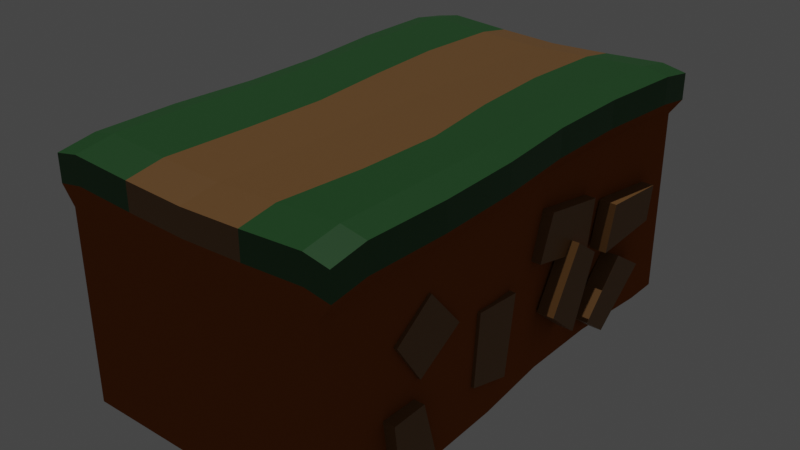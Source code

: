 # Source: Ground_block.blend  (saved by Blender 2.80.75; exported with 4.5.12 LTS)
import bpy
from mathutils import Matrix  # noqa: F401  (used for matrix-valued properties, if any)

bpy.ops.wm.read_factory_settings(use_empty=True)
scene = bpy.context.scene
scene.name = 'Scene'

# ---- collections
col_collection = bpy.data.collections.new('Collection'); scene.collection.children.link(col_collection)

# ---- images (referenced by path relative to the original .blend; pixels are not part of the script)
import os
ASSET_DIR = os.environ.get("B2B_ASSET_DIR", "")  # directory of the original .blend (textures are referenced by path, not embedded)
HERE = os.path.dirname(os.path.abspath(__file__))  # packed textures are extracted next to this script under _unpacked/

def load_image(name, relpath, width, height, colorspace="sRGB"):
    """Load a texture the original file referenced (path relative to the .blend, or extracted next to this script)."""
    p = next((c for c in (os.path.join(HERE, relpath), os.path.join(ASSET_DIR, relpath)) if relpath and os.path.exists(c)), "")
    if p:
        img = bpy.data.images.load(p, check_existing=True)
        img.name = name
    else:  # same state as the original file: an image datablock whose file is absent (Cycles renders it pink)
        img = bpy.data.images.new(name, width, height)
        img.source = "FILE"
        img.filepath = "//" + (relpath or name)
    img.colorspace_settings.name = colorspace
    return img
img_hazard_png = load_image('hazard.png', 'hazard.png', 1024, 1024, 'sRGB')

# ---- materials (node trees are filled in below, after node groups)
mat_material = bpy.data.materials.new('Material')
mat_material.alpha_threshold = 0.0
mat_material.use_transparent_shadow = False
mat_material.diffuse_color = (0.3185, 0.08671, 0.01823, 1.0)
mat_material.line_color = (0.0, 0.0, 0.0, 1.0)
mat_material_001 = bpy.data.materials.new('Material.001')
mat_material_001.use_transparent_shadow = False
mat_material_002 = bpy.data.materials.new('Material.002')
mat_material_002.use_transparent_shadow = False

# ---- material node trees
mat_material_001.use_nodes = True; mat_material_001.node_tree.nodes.clear()
_N = mat_material_001.node_tree.nodes; _L = mat_material_001.node_tree.links
n0 = _N.new('ShaderNodeOutputMaterial'); n0.name = 'Material Output'; n0.location = (300, 300)
n1 = _N.new('ShaderNodeBsdfPrincipled'); n1.name = 'Principled BSDF'; n1.location = (10, 300)
n1.distribution = 'GGX'
n1.subsurface_method = 'BURLEY'
n1.inputs[0].default_value = (0.233, 0.1126, 0.03384, 1.0)
n1.inputs[3].default_value = 1.45
n1.inputs[27].default_value = (0.0, 0.0, 0.0, 1.0)
n1.inputs[28].default_value = 1.0
_L.new(n1.outputs[0], n0.inputs[0])
n0.is_active_output = True
mat_material_002.use_nodes = True; mat_material_002.node_tree.nodes.clear()
_N = mat_material_002.node_tree.nodes; _L = mat_material_002.node_tree.links
n0 = _N.new('ShaderNodeOutputMaterial'); n0.name = 'Material Output'; n0.location = (300, 300)
n1 = _N.new('ShaderNodeBsdfPrincipled'); n1.name = 'Principled BSDF'; n1.location = (10, 300)
n1.distribution = 'GGX'
n1.subsurface_method = 'BURLEY'
n1.inputs[0].default_value = (0.01881, 0.1025, 0.02272, 1.0)
n1.inputs[3].default_value = 1.45
n1.inputs[27].default_value = (0.0, 0.0, 0.0, 1.0)
n1.inputs[28].default_value = 1.0
_L.new(n1.outputs[0], n0.inputs[0])
n0.is_active_output = True

# ---- world
world_world = bpy.data.worlds.new('World'); scene.world = world_world
world_world.use_nodes = True; world_world.node_tree.nodes.clear()
_N = world_world.node_tree.nodes; _L = world_world.node_tree.links
n0 = _N.new('ShaderNodeOutputWorld'); n0.name = 'World Output'; n0.location = (300, 300)
n1 = _N.new('ShaderNodeBackground'); n1.name = 'Background'; n1.location = (10, 300)
n1.inputs[0].default_value = (0.05088, 0.05088, 0.05088, 1.0)
_L.new(n1.outputs[0], n0.inputs[0])
n0.is_active_output = True
world_world.color = (0.05088, 0.05088, 0.05088)
world_world.use_sun_shadow = False
world_world.sun_shadow_jitter_overblur = 0.0

# ---- lights
light_sun = bpy.data.lights.new('Sun', 'SUN')
light_sun.transmission_factor = 0.0
light_sun.energy = 1.0
light_sun.shadow_soft_size = 0.125

# ---- meshes
me_cube = bpy.data.meshes.new('Cube')
me_cube.from_pydata([(1.0, 1.7, 1.0), (1.0, 1.7, -1.0), (1.0, -1.7, 1.0), (1.0, -1.7, -1.0), (-1.0, 1.7, 1.0), (-1.0, 1.7, -1.0), (-1.0, -1.7, 1.0), (-1.0, -1.7, -1.0), (1.0, -2.0, 0.95), (1.0, -2.0, -1.0), (-1.0, -2.0, 0.95), (-1.0, -2.0, -1.0), (1.0, 2.0, 0.95), (1.0, 2.0, -1.0), (-1.0, 2.0, 0.95), (-1.0, 2.0, -1.0), (0.5, 1.7, -1.0), (0.0, 1.7, -1.0), (-0.5, 1.7, -1.0), (0.5, -1.7, 0.97), (0.0, -1.7, 0.95), (-0.5, -1.7, 0.97), (-0.5, -1.7, -1.0), (0.0, -1.7, -1.0), (0.5, -1.7, -1.0), (-0.5, 1.7, 0.97), (0.0, 1.7, 0.95), (0.5, 1.7, 0.97), (0.5, -2.0, 0.92), (0.0, -2.0, 0.9), (-0.5, -2.0, 0.92), (-0.5, -2.0, -1.0), (0.0, -2.0, -1.0), (0.5, -2.0, -1.0), (0.5, 2.0, -1.0), (0.0, 2.0, -1.0), (-0.5, 2.0, -1.0), (-0.5, 2.0, 0.92), (0.0, 2.0, 0.9), (0.5, 2.0, 0.92), (-1.2, 1.7, 0.96), (-1.09, 1.7, -1.0), (-1.2, -1.7, 0.96), (-1.09, -1.7, -1.0), (-1.2, -2.0, 0.91), (-1.09, -2.0, -1.0), (-1.2, 2.0, 0.91), (-1.09, 2.0, -1.0), (1.2, 1.7, 0.96), (1.1, 1.7, -1.0), (1.2, -1.7, 0.96), (1.1, -1.7, -1.0), (1.2, -2.0, 0.91), (1.1, -2.0, -1.0), (1.2, 2.0, 0.91), (1.1, 2.0, -1.0), (-1.0, 1.02, -1.0), (-1.0, 0.34, -1.0), (-1.0, -0.34, -1.0), (-1.0, -1.02, -1.0), (0.93, 1.02, 1.0), (0.93, 0.34, 1.0), (1.0, -0.34, 1.0), (1.0, -1.02, 1.0), (-1.0, -1.02, 1.0), (-0.95, -0.34, 1.0), (-0.95, 0.34, 1.0), (-1.0, 1.02, 1.0), (1.0, -1.02, -1.0), (1.0, -0.34, -1.0), (1.0, 0.34, -1.0), (1.0, 1.02, -1.0), (-0.5, 1.02, -1.0), (-0.5, 0.34, -1.0), (-0.5, -0.34, -1.0), (-0.5, -1.02, -1.0), (0.0, 1.02, -1.0), (0.0, 0.34, -1.0), (0.0, -0.34, -1.0), (0.0, -1.02, -1.0), (0.5, 1.02, -1.0), (0.5, 0.34, -1.0), (0.5, -0.34, -1.0), (0.5, -1.02, -1.0), (0.46, 1.02, 0.97), (0.5, 0.34, 0.97), (0.59, -0.34, 0.97), (0.57, -1.02, 0.97), (0.0, 1.02, 0.95), (0.0, 0.34, 0.95), (0.0, -0.34, 0.95), (0.0, -1.02, 0.95), (-0.54, 1.02, 0.97), (-0.5, 0.34, 0.97), (-0.44, -0.34, 0.97), (-0.46, -1.02, 0.97), (-1.09, 1.02, -1.0), (-1.03, 0.34, -1.0), (-1.03, -0.34, -1.0), (-1.09, -1.02, -1.0), (-1.2, -1.02, 0.96), (-1.14, -0.34, 0.96), (-1.14, 0.34, 0.96), (-1.2, 1.02, 0.96), (1.14, 1.02, 0.96), (1.14, 0.34, 0.96), (1.2, -0.34, 0.96), (1.22, -1.02, 0.96), (1.12, -1.02, -1.0), (1.1, -0.34, -1.0), (1.04, 0.34, -1.0), (1.04, 1.02, -1.0), (-1.0, -2.0, 0.7284), (1.0, -2.0, 0.7284), (1.0, 2.0, 0.7284), (-1.0, 2.0, 0.7284), (-0.5, 2.0, 0.7018), (0.0, 2.0, 0.6841), (0.5, 2.0, 0.7018), (0.5, -2.0, 0.7018), (0.0, -2.0, 0.6841), (-0.5, -2.0, 0.7018), (-1.2, -1.7, 0.7373), (-1.2, 1.7, 0.7373), (-1.2, -2.0, 0.693), (-1.2, 2.0, 0.693), (1.2, 1.7, 0.7373), (1.2, -1.7, 0.7373), (1.2, -2.0, 0.693), (1.2, 2.0, 0.693), (1.14, 1.02, 0.7373), (1.14, 0.34, 0.7373), (1.2, -0.34, 0.7373), (1.22, -1.02, 0.7373), (-1.2, -1.02, 0.7373), (-1.14, -0.34, 0.7373), (-1.14, 0.34, 0.7373), (-1.2, 1.02, 0.7373), (1.0, -2.0, 0.5834), (1.0, 2.0, 0.5834), (-1.0, 2.0, 0.5834), (-0.5, 2.0, 0.5611), (0.0, 2.0, 0.5462), (0.5, 2.0, 0.5611), (0.5, -2.0, 0.5611), (0.0, -2.0, 0.5462), (-0.5, -2.0, 0.5611), (-1.09, 1.7, 0.5909), (-1.09, 2.0, 0.5536), (1.1, 1.7, 0.5909), (1.1, -1.7, 0.5909), (1.1, -2.0, 0.5536), (1.1, 2.0, 0.5536), (1.04, 1.02, 0.5909), (1.04, 0.34, 0.5909), (1.1, -0.34, 0.5909), (1.12, -1.02, 0.5909), (-1.09, -1.02, 0.5909), (-1.03, -0.34, 0.5909), (-1.03, 0.34, 0.5909), (-1.09, 1.02, 0.5909), (-1.0, -2.0, 0.5834), (-1.09, -1.7, 0.5909), (-1.09, -2.0, 0.5536), (1.138, -1.381, 0.07362), (1.138, -1.151, -0.2709), (1.138, -0.7575, -0.03576), (1.138, -1.053, 0.3088), (0.9807, -1.381, 0.07362), (0.9807, -1.151, -0.2709), (0.9807, -0.7575, -0.03576), (0.9807, -1.053, 0.3088), (1.13, -0.5623, -0.6628), (1.13, -0.1949, -0.7629), (1.13, -0.1055, -0.1181), (1.13, -0.5134, -0.08675), (0.9886, -0.5623, -0.6628), (0.9886, -0.1949, -0.7629), (0.9886, -0.1055, -0.1181), (0.9886, -0.5134, -0.08675), (1.13, 0.3208, 0.332), (1.13, 0.1891, -0.02528), (1.13, 0.8236, -0.1705), (1.13, 0.8904, 0.2331), (0.9886, 0.3208, 0.332), (0.9886, 0.1891, -0.02528), (0.9886, 0.8236, -0.1705), (0.9886, 0.8904, 0.2331), (1.2, 0.2994, -0.4926), (1.2, 0.5901, -0.7386), (1.2, 0.8236, -0.162), (1.2, 0.5871, 0.008892), (1.058, 0.2994, -0.4926), (1.058, 0.5901, -0.7386), (1.058, 0.8236, -0.162), (1.058, 0.5871, 0.008892), (1.2, 1.09, 0.1249), (1.2, 0.9923, -0.2431), (1.2, 1.613, -0.2076), (1.2, 1.667, 0.07923), (1.058, 1.09, 0.1249), (1.058, 0.9923, -0.2431), (1.058, 1.613, -0.2076), (1.058, 1.667, 0.07923), (1.2, 1.2, -0.3518), (1.2, 1.519, -0.5602), (1.2, 1.033, -0.9485), (1.2, 0.8016, -0.7706), (1.058, 1.2, -0.3518), (1.058, 1.519, -0.5602), (1.058, 1.033, -0.9485), (1.058, 0.8016, -0.7706), (1.2, -1.404, -0.9908), (1.2, -1.023, -1.01), (1.2, -1.188, -0.4099), (1.2, -1.479, -0.4176), (1.058, -1.404, -0.9908), (1.058, -1.023, -1.01), (1.058, -1.188, -0.4099), (1.058, -1.479, -0.4176)], [], [(95, 64, 6, 21), (15, 5, 41, 47), (7, 11, 45, 43), (83, 68, 3, 24), (12, 0, 48, 54), (67, 4, 40, 103), (121, 30, 10, 112), (24, 3, 9, 33), (21, 6, 10, 30), (9, 3, 51, 53), (118, 39, 12, 114), (18, 5, 15, 36), (27, 0, 12, 39), (63, 2, 50, 107), (4, 25, 37, 14), (25, 26, 38, 37), (26, 27, 39, 38), (1, 16, 34, 13), (16, 17, 35, 34), (17, 18, 36, 35), (115, 14, 37, 116), (116, 37, 38, 117), (117, 38, 39, 118), (2, 19, 28, 8), (19, 20, 29, 28), (20, 21, 30, 29), (7, 22, 31, 11), (22, 23, 32, 31), (23, 24, 33, 32), (113, 8, 28, 119), (119, 28, 29, 120), (120, 29, 30, 121), (59, 75, 22, 7), (75, 79, 23, 22), (79, 83, 24, 23), (63, 87, 19, 2), (87, 91, 20, 19), (91, 95, 21, 20), (162, 43, 45, 163), (137, 103, 40, 123), (123, 40, 46, 125), (112, 10, 44, 124), (10, 6, 42, 44), (4, 14, 46, 40), (140, 15, 47, 148), (59, 7, 43, 99), (133, 107, 50, 127), (127, 50, 52, 128), (149, 49, 55, 152), (114, 12, 54, 129), (2, 8, 52, 50), (1, 13, 55, 49), (138, 9, 53, 151), (71, 1, 49, 111), (3, 68, 108, 51), (68, 69, 109, 108), (69, 70, 110, 109), (70, 71, 111, 110), (126, 48, 104, 130), (130, 104, 105, 131), (131, 105, 106, 132), (132, 106, 107, 133), (5, 56, 96, 41), (56, 57, 97, 96), (57, 58, 98, 97), (58, 59, 99, 98), (122, 42, 100, 134), (134, 100, 101, 135), (135, 101, 102, 136), (136, 102, 103, 137), (26, 25, 92, 88), (88, 92, 93, 89), (89, 93, 94, 90), (90, 94, 95, 91), (27, 26, 88, 84), (84, 88, 89, 85), (85, 89, 90, 86), (86, 90, 91, 87), (0, 27, 84, 60), (60, 84, 85, 61), (61, 85, 86, 62), (62, 86, 87, 63), (17, 16, 80, 76), (76, 80, 81, 77), (77, 81, 82, 78), (78, 82, 83, 79), (18, 17, 76, 72), (72, 76, 77, 73), (73, 77, 78, 74), (74, 78, 79, 75), (5, 18, 72, 56), (56, 72, 73, 57), (57, 73, 74, 58), (58, 74, 75, 59), (0, 60, 104, 48), (60, 61, 105, 104), (61, 62, 106, 105), (62, 63, 107, 106), (6, 64, 100, 42), (64, 65, 101, 100), (65, 66, 102, 101), (66, 67, 103, 102), (16, 1, 71, 80), (80, 71, 70, 81), (81, 70, 69, 82), (82, 69, 68, 83), (25, 4, 67, 92), (92, 67, 66, 93), (93, 66, 65, 94), (94, 65, 64, 95), (159, 136, 137, 160), (158, 135, 136, 159), (157, 134, 135, 158), (162, 122, 134, 157), (155, 132, 133, 156), (154, 131, 132, 155), (153, 130, 131, 154), (149, 126, 130, 153), (8, 113, 128, 52), (139, 114, 129, 152), (48, 126, 129, 54), (150, 127, 128, 151), (156, 133, 127, 150), (14, 115, 125, 46), (161, 112, 124, 163), (147, 123, 125, 148), (160, 137, 123, 147), (42, 122, 124, 44), (145, 120, 121, 146), (144, 119, 120, 145), (138, 113, 119, 144), (142, 117, 118, 143), (141, 116, 117, 142), (140, 115, 116, 141), (143, 118, 114, 139), (146, 121, 112, 161), (31, 146, 161, 11), (34, 143, 139, 13), (15, 140, 141, 36), (36, 141, 142, 35), (35, 142, 143, 34), (9, 138, 144, 33), (33, 144, 145, 32), (32, 145, 146, 31), (96, 160, 147, 41), (41, 147, 148, 47), (11, 161, 163, 45), (108, 156, 150, 51), (51, 150, 151, 53), (13, 139, 152, 55), (49, 149, 153, 111), (111, 153, 154, 110), (110, 154, 155, 109), (109, 155, 156, 108), (43, 162, 157, 99), (99, 157, 158, 98), (98, 158, 159, 97), (97, 159, 160, 96), (113, 138, 151, 128), (126, 149, 152, 129), (115, 140, 148, 125), (122, 162, 163, 124), (165, 166, 167, 164), (169, 168, 171, 170), (167, 166, 170, 171), (165, 164, 168, 169), (164, 167, 171, 168), (166, 165, 169, 170), (173, 174, 175, 172), (177, 176, 179, 178), (175, 174, 178, 179), (173, 172, 176, 177), (172, 175, 179, 176), (174, 173, 177, 178), (181, 182, 183, 180), (185, 184, 187, 186), (183, 182, 186, 187), (181, 180, 184, 185), (180, 183, 187, 184), (182, 181, 185, 186), (189, 190, 191, 188), (193, 192, 195, 194), (191, 190, 194, 195), (189, 188, 192, 193), (188, 191, 195, 192), (190, 189, 193, 194), (197, 198, 199, 196), (201, 200, 203, 202), (199, 198, 202, 203), (197, 196, 200, 201), (196, 199, 203, 200), (198, 197, 201, 202), (205, 204, 207, 206), (209, 210, 211, 208), (207, 211, 210, 206), (205, 209, 208, 204), (204, 208, 211, 207), (206, 210, 209, 205), (213, 214, 215, 212), (217, 216, 219, 218), (215, 214, 218, 219), (213, 212, 216, 217), (212, 215, 219, 216), (214, 213, 217, 218)])
me_cube.polygons.foreach_set('material_index', [2, 0, 0, 0, 2, 2, 2, 0, 2, 0, 2, 0, 2, 2, 2, 1, 1, 0, 0, 0, 2, 1, 1, 2, 1, 1, 0, 0, 0, 2, 1, 1, 0, 0, 0, 2, 1, 1, 0, 2, 2, 2, 2, 2, 0, 0, 2, 2, 0, 2, 2, 0, 0, 0, 0, 0, 0, 0, 2, 2, 2, 2, 0, 0, 0, 0, 2, 2, 2, 2, 1, 1, 1, 1, 1, 1, 1, 1, 2, 2, 2, 2, 0, 0, 0, 0, 0, 0, 0, 0, 0, 0, 0, 0, 2, 2, 2, 2, 2, 2, 2, 2, 0, 0, 0, 0, 2, 2, 2, 2, 0, 0, 0, 0, 0, 0, 0, 0, 2, 0, 2, 0, 0, 2, 0, 0, 0, 2, 0, 0, 0, 0, 0, 0, 0, 0, 0, 0, 0, 0, 0, 0, 0, 0, 0, 0, 0, 0, 0, 0, 0, 0, 0, 0, 0, 0, 0, 0, 0, 0, 0, 0, 1, 1, 1, 1, 1, 1, 1, 1, 1, 1, 1, 1, 1, 1, 1, 1, 1, 1, 1, 1, 1, 1, 1, 1, 1, 1, 1, 1, 1, 1, 1, 1, 1, 1, 1, 1, 1, 1, 1, 1, 1, 1])
_uv = me_cube.uv_layers.new(name='UVMap')
_uv.uv.foreach_set('vector', [0.5625, 0.2, 0.625, 0.2, 0.625, 0.25, 0.5625, 0.25, 0.375, 0.75, 0.375, 0.75, 0.375, 0.75, 0.375, 0.75, 0.375, 1.0, 0.375, 1.0, 0.375, 1.0, 0.375, 1.0, 0.5625, 0.95, 0.625, 0.95, 0.625, 1.0, 0.5625, 1.0, 0.375, 0.0, 0.375, 0.0, 0.375, 0.0, 0.375, 0.0, 0.625, 0.05, 0.625, 0.0, 0.625, 0.0, 0.625, 0.05, 0.5966, 0.4375, 0.625, 0.4375, 0.625, 0.5, 0.5966, 0.5, 0.5625, 1.0, 0.625, 1.0, 0.625, 1.0, 0.5625, 1.0, 0.5625, 0.25, 0.625, 0.25, 0.625, 0.25, 0.5625, 0.25, 0.625, 1.0, 0.625, 1.0, 0.625, 1.0, 0.625, 1.0, 0.8466, 0.6875, 0.875, 0.6875, 0.875, 0.75, 0.8466, 0.75, 0.4375, 0.75, 0.375, 0.75, 0.375, 0.75, 0.4375, 0.75, 0.4375, 0.0, 0.375, 0.0, 0.375, 0.0, 0.4375, 0.0, 0.375, 0.2, 0.375, 0.25, 0.375, 0.25, 0.375, 0.2, 0.625, 0.0, 0.5625, 0.0, 0.5625, 0.0, 0.625, 0.0, 0.5625, 0.0, 0.5, 0.0, 0.5, 0.0, 0.5625, 0.0, 0.5, 0.0, 0.4375, 0.0, 0.4375, 0.0, 0.5, 0.0, 0.625, 0.75, 0.5625, 0.75, 0.5625, 0.75, 0.625, 0.75, 0.5625, 0.75, 0.5, 0.75, 0.5, 0.75, 0.5625, 0.75, 0.5, 0.75, 0.4375, 0.75, 0.4375, 0.75, 0.5, 0.75, 0.8466, 0.5, 0.875, 0.5, 0.875, 0.5625, 0.8466, 0.5625, 0.8466, 0.5625, 0.875, 0.5625, 0.875, 0.625, 0.8466, 0.625, 0.8466, 0.625, 0.875, 0.625, 0.875, 0.6875, 0.8466, 0.6875, 0.375, 0.25, 0.4375, 0.25, 0.4375, 0.25, 0.375, 0.25, 0.4375, 0.25, 0.5, 0.25, 0.5, 0.25, 0.4375, 0.25, 0.5, 0.25, 0.5625, 0.25, 0.5625, 0.25, 0.5, 0.25, 0.375, 1.0, 0.4375, 1.0, 0.4375, 1.0, 0.375, 1.0, 0.4375, 1.0, 0.5, 1.0, 0.5, 1.0, 0.4375, 1.0, 0.5, 1.0, 0.5625, 1.0, 0.5625, 1.0, 0.5, 1.0, 0.5966, 0.25, 0.625, 0.25, 0.625, 0.3125, 0.5966, 0.3125, 0.5966, 0.3125, 0.625, 0.3125, 0.625, 0.375, 0.5966, 0.375, 0.5966, 0.375, 0.625, 0.375, 0.625, 0.4375, 0.5966, 0.4375, 0.375, 0.95, 0.4375, 0.95, 0.4375, 1.0, 0.375, 1.0, 0.4375, 0.95, 0.5, 0.95, 0.5, 1.0, 0.4375, 1.0, 0.5, 0.95, 0.5625, 0.95, 0.5625, 1.0, 0.5, 1.0, 0.375, 0.2, 0.4375, 0.2, 0.4375, 0.25, 0.375, 0.25, 0.4375, 0.2, 0.5, 0.2, 0.5, 0.25, 0.4375, 0.25, 0.5, 0.2, 0.5625, 0.2, 0.5625, 0.25, 0.5, 0.25, 0.5613, 0.5, 0.375, 0.5, 0.375, 0.5, 0.5613, 0.5, 0.5966, 0.7, 0.625, 0.7, 0.625, 0.75, 0.5966, 0.75, 0.5966, 0.75, 0.625, 0.75, 0.625, 0.75, 0.5966, 0.75, 0.5966, 0.5, 0.625, 0.5, 0.625, 0.5, 0.5966, 0.5, 0.625, 0.25, 0.625, 0.25, 0.625, 0.25, 0.625, 0.25, 0.625, 0.0, 0.625, 0.0, 0.625, 0.0, 0.625, 0.0, 0.8113, 0.5, 0.625, 0.5, 0.625, 0.5, 0.8113, 0.5, 0.375, 0.95, 0.375, 1.0, 0.375, 1.0, 0.375, 0.95, 0.3466, 0.7, 0.375, 0.7, 0.375, 0.75, 0.3466, 0.75, 0.3466, 0.75, 0.375, 0.75, 0.375, 0.75, 0.3466, 0.75, 0.9175, 0.9157, 0.9175, 1.192e-07, 0.9912, 1.192e-07, 0.9911, 0.8943, 0.8466, 0.75, 0.875, 0.75, 0.875, 0.75, 0.8466, 0.75, 0.375, 0.25, 0.375, 0.25, 0.375, 0.25, 0.375, 0.25, 0.625, 0.75, 0.625, 0.75, 0.625, 0.75, 0.625, 0.75, 0.5613, 0.25, 0.375, 0.25, 0.375, 0.25, 0.5613, 0.25, 0.625, 0.8, 0.625, 0.75, 0.625, 0.75, 0.625, 0.8, 0.625, 1.0, 0.625, 0.95, 0.625, 0.95, 0.625, 1.0, 0.625, 0.95, 0.625, 0.9, 0.625, 0.9, 0.625, 0.95, 0.625, 0.9, 0.625, 0.85, 0.625, 0.85, 0.625, 0.9, 0.625, 0.85, 0.625, 0.8, 0.625, 0.8, 0.625, 0.85, 0.3466, 0.5, 0.375, 0.5, 0.375, 0.55, 0.3466, 0.55, 0.3466, 0.55, 0.375, 0.55, 0.375, 0.6, 0.3466, 0.6, 0.3466, 0.6, 0.375, 0.6, 0.375, 0.65, 0.3466, 0.65, 0.3466, 0.65, 0.375, 0.65, 0.375, 0.7, 0.3466, 0.7, 0.375, 0.75, 0.375, 0.8, 0.375, 0.8, 0.375, 0.75, 0.375, 0.8, 0.375, 0.85, 0.375, 0.85, 0.375, 0.8, 0.375, 0.85, 0.375, 0.9, 0.375, 0.9, 0.375, 0.85, 0.375, 0.9, 0.375, 0.95, 0.375, 0.95, 0.375, 0.9, 0.5966, 0.5, 0.625, 0.5, 0.625, 0.55, 0.5966, 0.55, 0.5966, 0.55, 0.625, 0.55, 0.625, 0.6, 0.5966, 0.6, 0.5966, 0.6, 0.625, 0.6, 0.625, 0.65, 0.5966, 0.65, 0.5966, 0.65, 0.625, 0.65, 0.625, 0.7, 0.5966, 0.7, 0.5, 0.0, 0.5625, 0.0, 0.5625, 0.05, 0.5, 0.05, 0.5, 0.05, 0.5625, 0.05, 0.5625, 0.1, 0.5, 0.1, 0.5, 0.1, 0.5625, 0.1, 0.5625, 0.15, 0.5, 0.15, 0.5, 0.15, 0.5625, 0.15, 0.5625, 0.2, 0.5, 0.2, 0.4375, 0.0, 0.5, 0.0, 0.5, 0.05, 0.4375, 0.05, 0.4375, 0.05, 0.5, 0.05, 0.5, 0.1, 0.4375, 0.1, 0.4375, 0.1, 0.5, 0.1, 0.5, 0.15, 0.4375, 0.15, 0.4375, 0.15, 0.5, 0.15, 0.5, 0.2, 0.4375, 0.2, 0.375, 0.0, 0.4375, 0.0, 0.4375, 0.05, 0.375, 0.05, 0.375, 0.05, 0.4375, 0.05, 0.4375, 0.1, 0.375, 0.1, 0.375, 0.1, 0.4375, 0.1, 0.4375, 0.15, 0.375, 0.15, 0.375, 0.15, 0.4375, 0.15, 0.4375, 0.2, 0.375, 0.2, 0.5, 0.75, 0.5625, 0.75, 0.5625, 0.8, 0.5, 0.8, 0.5, 0.8, 0.5625, 0.8, 0.5625, 0.85, 0.5, 0.85, 0.5, 0.85, 0.5625, 0.85, 0.5625, 0.9, 0.5, 0.9, 0.5, 0.9, 0.5625, 0.9, 0.5625, 0.95, 0.5, 0.95, 0.4375, 0.75, 0.5, 0.75, 0.5, 0.8, 0.4375, 0.8, 0.4375, 0.8, 0.5, 0.8, 0.5, 0.85, 0.4375, 0.85, 0.4375, 0.85, 0.5, 0.85, 0.5, 0.9, 0.4375, 0.9, 0.4375, 0.9, 0.5, 0.9, 0.5, 0.95, 0.4375, 0.95, 0.375, 0.75, 0.4375, 0.75, 0.4375, 0.8, 0.375, 0.8, 0.375, 0.8, 0.4375, 0.8, 0.4375, 0.85, 0.375, 0.85, 0.375, 0.85, 0.4375, 0.85, 0.4375, 0.9, 0.375, 0.9, 0.375, 0.9, 0.4375, 0.9, 0.4375, 0.95, 0.375, 0.95, 0.375, 0.0, 0.375, 0.05, 0.375, 0.05, 0.375, 0.0, 0.375, 0.05, 0.375, 0.1, 0.375, 0.1, 0.375, 0.05, 0.375, 0.1, 0.375, 0.15, 0.375, 0.15, 0.375, 0.1, 0.375, 0.15, 0.375, 0.2, 0.375, 0.2, 0.375, 0.15, 0.625, 0.25, 0.625, 0.2, 0.625, 0.2, 0.625, 0.25, 0.625, 0.2, 0.625, 0.15, 0.625, 0.15, 0.625, 0.2, 0.625, 0.15, 0.625, 0.1, 0.625, 0.1, 0.625, 0.15, 0.625, 0.1, 0.625, 0.05, 0.625, 0.05, 0.625, 0.1, 0.5625, 0.75, 0.625, 0.75, 0.625, 0.8, 0.5625, 0.8, 0.5625, 0.8, 0.625, 0.8, 0.625, 0.85, 0.5625, 0.85, 0.5625, 0.85, 0.625, 0.85, 0.625, 0.9, 0.5625, 0.9, 0.5625, 0.9, 0.625, 0.9, 0.625, 0.95, 0.5625, 0.95, 0.5625, 0.0, 0.625, 0.0, 0.625, 0.05, 0.5625, 0.05, 0.5625, 0.05, 0.625, 0.05, 0.625, 0.1, 0.5625, 0.1, 0.5625, 0.1, 0.625, 0.1, 0.625, 0.15, 0.5625, 0.15, 0.5625, 0.15, 0.625, 0.15, 0.625, 0.2, 0.5625, 0.2, 0.5613, 0.65, 0.5966, 0.65, 0.5966, 0.7, 0.5613, 0.7, 0.5613, 0.6, 0.5966, 0.6, 0.5966, 0.65, 0.5613, 0.65, 0.5613, 0.55, 0.5966, 0.55, 0.5966, 0.6, 0.5613, 0.6, 0.5613, 0.5, 0.5966, 0.5, 0.5966, 0.55, 0.5613, 0.55, 0.4165, 0.9157, 0.4165, 1.0, 0.2495, 1.0, 0.2495, 0.9157, 0.5835, 0.9157, 0.5835, 1.0, 0.4165, 1.0, 0.4165, 0.9157, 0.7505, 0.9157, 0.7505, 1.0, 0.5835, 1.0, 0.5835, 0.9157, 0.9175, 0.9157, 0.9175, 1.0, 0.7505, 1.0, 0.7505, 0.9157, 0.625, 0.25, 0.5966, 0.25, 0.5966, 0.25, 0.625, 0.25, 0.8113, 0.75, 0.8466, 0.75, 0.8466, 0.75, 0.8113, 0.75, 0.375, 0.5, 0.3466, 0.5, 0.3466, 0.5, 0.375, 0.5, 0.08252, 0.9157, 0.08252, 1.0, 0.00885, 0.9745, 0.00885, 0.8943, 0.2495, 0.9157, 0.2495, 1.0, 0.08252, 1.0, 0.08252, 0.9157, 0.875, 0.5, 0.8466, 0.5, 0.8466, 0.5, 0.875, 0.5, 0.5613, 0.5, 0.5966, 0.5, 0.5966, 0.5, 0.5613, 0.5, 0.5613, 0.75, 0.5966, 0.75, 0.5966, 0.75, 0.5613, 0.75, 0.5613, 0.7, 0.5966, 0.7, 0.5966, 0.75, 0.5613, 0.75, 0.625, 0.5, 0.5966, 0.5, 0.5966, 0.5, 0.625, 0.5, 0.5613, 0.375, 0.5966, 0.375, 0.5966, 0.4375, 0.5613, 0.4375, 0.5613, 0.3125, 0.5966, 0.3125, 0.5966, 0.375, 0.5613, 0.375, 0.5613, 0.25, 0.5966, 0.25, 0.5966, 0.3125, 0.5613, 0.3125, 0.8113, 0.625, 0.8466, 0.625, 0.8466, 0.6875, 0.8113, 0.6875, 0.8113, 0.5625, 0.8466, 0.5625, 0.8466, 0.625, 0.8113, 0.625, 0.8113, 0.5, 0.8466, 0.5, 0.8466, 0.5625, 0.8113, 0.5625, 0.8113, 0.6875, 0.8466, 0.6875, 0.8466, 0.75, 0.8113, 0.75, 0.5613, 0.4375, 0.5966, 0.4375, 0.5966, 0.5, 0.5613, 0.5, 0.375, 0.4375, 0.5613, 0.4375, 0.5613, 0.5, 0.375, 0.5, 0.625, 0.6875, 0.8113, 0.6875, 0.8113, 0.75, 0.625, 0.75, 0.625, 0.5, 0.8113, 0.5, 0.8113, 0.5625, 0.625, 0.5625, 0.625, 0.5625, 0.8113, 0.5625, 0.8113, 0.625, 0.625, 0.625, 0.625, 0.625, 0.8113, 0.625, 0.8113, 0.6875, 0.625, 0.6875, 0.375, 0.25, 0.5613, 0.25, 0.5613, 0.3125, 0.375, 0.3125, 0.375, 0.3125, 0.5613, 0.3125, 0.5613, 0.375, 0.375, 0.375, 0.375, 0.375, 0.5613, 0.375, 0.5613, 0.4375, 0.375, 0.4375, 0.375, 0.7, 0.5613, 0.7, 0.5613, 0.75, 0.375, 0.75, 0.375, 0.75, 0.5613, 0.75, 0.5613, 0.75, 0.375, 0.75, 0.375, 0.5, 0.5613, 0.5, 0.5613, 0.5, 0.375, 0.5, 0.2495, 1.788e-07, 0.2495, 0.9157, 0.08252, 0.9157, 0.08252, 1.192e-07, 0.08252, 1.192e-07, 0.08252, 0.9157, 0.00885, 0.8943, 0.00885, 1.788e-07, 0.625, 0.75, 0.8113, 0.75, 0.8113, 0.75, 0.625, 0.75, 0.9175, 1.192e-07, 0.9175, 0.9157, 0.7505, 0.9157, 0.7505, -2.98e-08, 0.7505, -2.98e-08, 0.7505, 0.9157, 0.5835, 0.9157, 0.5835, 2.98e-08, 0.5835, 2.98e-08, 0.5835, 0.9157, 0.4165, 0.9157, 0.4165, 1.788e-07, 0.4165, 1.788e-07, 0.4165, 0.9157, 0.2495, 0.9157, 0.2495, 1.788e-07, 0.375, 0.5, 0.5613, 0.5, 0.5613, 0.55, 0.375, 0.55, 0.375, 0.55, 0.5613, 0.55, 0.5613, 0.6, 0.375, 0.6, 0.375, 0.6, 0.5613, 0.6, 0.5613, 0.65, 0.375, 0.65, 0.375, 0.65, 0.5613, 0.65, 0.5613, 0.7, 0.375, 0.7, 0.5966, 0.25, 0.5613, 0.25, 0.5613, 0.25, 0.5966, 0.25, 0.9175, 1.0, 0.9175, 0.9157, 0.9911, 0.8943, 0.9911, 0.9745, 0.8466, 0.5, 0.8113, 0.5, 0.8113, 0.5, 0.8466, 0.5, 0.5966, 0.5, 0.5613, 0.5, 0.5613, 0.5, 0.5966, 0.5, 0.0, 0.0, 0.0, 0.0, 0.0, 0.0, 0.0, 0.0, 0.0, 0.0, 0.0, 0.0, 0.0, 0.0, 0.0, 0.0, 0.0, 0.0, 0.0, 0.0, 0.0, 0.0, 0.0, 0.0, 0.0, 0.0, 0.0, 0.0, 0.0, 0.0, 0.0, 0.0, 0.0, 0.0, 0.0, 0.0, 0.0, 0.0, 0.0, 0.0, 0.0, 0.0, 0.0, 0.0, 0.0, 0.0, 0.0, 0.0, 0.0, 0.0, 0.0, 0.0, 0.0, 0.0, 0.0, 0.0, 0.0, 0.0, 0.0, 0.0, 0.0, 0.0, 0.0, 0.0, 0.0, 0.0, 0.0, 0.0, 0.0, 0.0, 0.0, 0.0, 0.0, 0.0, 0.0, 0.0, 0.0, 0.0, 0.0, 0.0, 0.0, 0.0, 0.0, 0.0, 0.0, 0.0, 0.0, 0.0, 0.0, 0.0, 0.0, 0.0, 0.0, 0.0, 0.0, 0.0, 0.0, 0.0, 0.0, 0.0, 0.0, 0.0, 0.0, 0.0, 0.0, 0.0, 0.0, 0.0, 0.0, 0.0, 0.0, 0.0, 0.0, 0.0, 0.0, 0.0, 0.0, 0.0, 0.0, 0.0, 0.0, 0.0, 0.0, 0.0, 0.0, 0.0, 0.0, 0.0, 0.0, 0.0, 0.0, 0.0, 0.0, 0.0, 0.0, 0.0, 0.0, 0.0, 0.0, 0.0, 0.0, 0.0, 0.0, 0.0, 0.0, 0.0, 0.0, 0.0, 0.0, 0.0, 0.0, 0.0, 0.0, 0.0, 0.0, 0.0, 0.0, 0.0, 0.0, 0.0, 0.0, 0.0, 0.0, 0.0, 0.0, 0.0, 0.0, 0.0, 0.0, 0.0, 0.0, 0.0, 0.0, 0.0, 0.0, 0.0, 0.0, 0.0, 0.0, 0.0, 0.0, 0.0, 0.0, 0.0, 0.0, 0.0, 0.0, 0.0, 0.0, 0.0, 0.0, 0.0, 0.0, 0.0, 0.0, 0.0, 0.0, 0.0, 0.0, 0.0, 0.0, 0.0, 0.0, 0.0, 0.0, 0.0, 0.0, 0.0, 0.0, 0.0, 0.0, 0.0, 0.0, 0.0, 0.0, 0.0, 0.0, 0.0, 0.0, 0.0, 0.0, 0.0, 0.0, 0.0, 0.0, 0.0, 0.0, 0.0, 0.0, 0.0, 0.0, 0.0, 0.0, 0.0, 0.0, 0.0, 0.0, 0.0, 0.0, 0.0, 0.0, 0.0, 0.0, 0.0, 0.0, 0.0, 0.0, 0.0, 0.0, 0.0, 0.0, 0.0, 0.0, 0.0, 0.0, 0.0, 0.0, 0.0, 0.0, 0.0, 0.0, 0.0, 0.0, 0.0, 0.0, 0.0, 0.0, 0.0, 0.0, 0.0, 0.0, 0.0, 0.0, 0.0, 0.0, 0.0, 0.0, 0.0, 0.0, 0.0, 0.0, 0.0, 0.0, 0.0, 0.0, 0.0, 0.0, 0.0, 0.0, 0.0, 0.0, 0.0, 0.0, 0.0, 0.0, 0.0, 0.0, 0.0, 0.0, 0.0, 0.0, 0.0, 0.0, 0.0, 0.0, 0.0, 0.0, 0.0, 0.0, 0.0, 0.0, 0.0, 0.0, 0.0, 0.0, 0.0, 0.0, 0.0, 0.0, 0.0, 0.0, 0.0, 0.0, 0.0, 0.0, 0.0, 0.0, 0.0, 0.0, 0.0, 0.0, 0.0, 0.0, 0.0, 0.0, 0.0])
me_cube.materials.append(mat_material)
me_cube.materials.append(mat_material_001)
me_cube.materials.append(mat_material_002)
me_cube.use_remesh_preserve_volume = False
me_cube.use_remesh_preserve_attributes = False
me_cube.use_mirror_vertex_groups = False
me_cube.update()

# ---- objects
ob_cube = bpy.data.objects.new('Cube', me_cube)
ob_sun = bpy.data.objects.new('Sun', light_sun)

# ---- transforms, parenting, visibility, modifiers, constraints
ob_cube.location = (0.0, 0.0, 0.0)
ob_cube.lock_rotations_4d = False
ob_cube.empty_display_type = 'ARROWS'
ob_cube.lineart.crease_threshold = 0.0
ob_sun.location = (1.452, -6.044, 6.337)
ob_sun.lineart.crease_threshold = 0.0

# ---- collection membership
col_collection.objects.link(ob_cube)
col_collection.objects.link(ob_sun)

# ---- scene / render settings (as saved in the file)
scene.frame_start = 1; scene.frame_end = 250; scene.frame_set(4)
scene.render.engine = 'BLENDER_EEVEE_NEXT'
scene.cycles.use_denoising = False
scene.cycles.samples = 128
scene.cycles.sampling_pattern = 'TABULATED_SOBOL'
scene.cycles.use_adaptive_sampling = False
scene.cycles.use_light_tree = False
scene.view_settings.view_transform = 'Filmic'
bpy.context.view_layer.update()

# ---- added for rendering (the .blend has no active camera): camera
cam_auto = bpy.data.cameras.new('AutoCamera')
cam_auto.lens = 50.0
cam_auto.sensor_width = 36.0
cam_auto.clip_end = 1000.0
ob_auto_camera = bpy.data.objects.new('AutoCamera', cam_auto)
scene.collection.objects.link(ob_auto_camera)
ob_auto_camera.location = (4.71828, -5.64993, 3.76171)
ob_auto_camera.rotation_euler = (1.09748, -7.21219e-08, 0.694738)
scene.camera = ob_auto_camera
bpy.context.view_layer.update()

